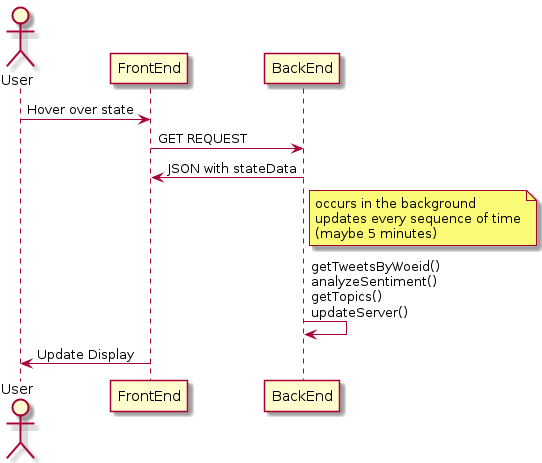

The diagram above was rendered by PlantUML. Its source (embedded in the PNG):
@startuml

skinparam maxAsciiMessageLength 30

actor User order 1
participant FrontEnd order 2
participant BackEnd order 3

User -> FrontEnd : Hover over state

FrontEnd -> BackEnd : GET REQUEST

BackEnd -> FrontEnd : JSON with stateData

note right of BackEnd
occurs in the background
updates every sequence of time
(maybe 5 minutes)
end note

BackEnd -> BackEnd : getTweetsByWoeid()\nanalyzeSentiment()\ngetTopics()\nupdateServer()

FrontEnd -> User : Update Display

@enduml